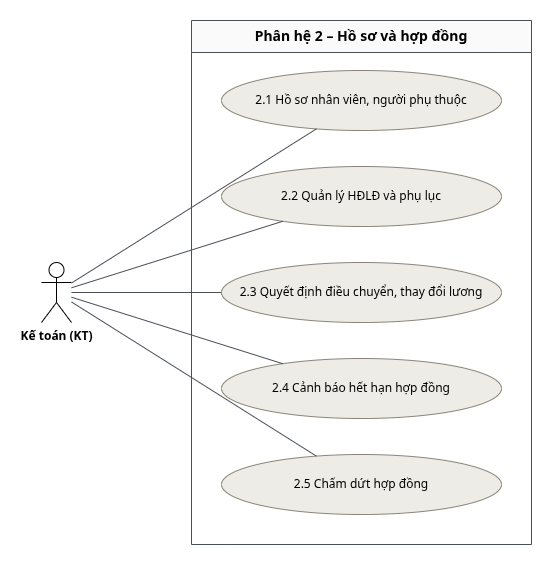

The diagram above was exported from draw.io. Its source (the exported page's mxGraphModel, read from the mxfile embedded in the PNG):
<mxGraphModel dx="1298" dy="731" grid="0" gridSize="10" guides="1" tooltips="1" connect="1" arrows="1" fold="1" page="0" pageScale="1" pageWidth="850" pageHeight="1100" math="0" shadow="0" adaptiveColors="auto">
  <root>
    <mxCell id="0" />
    <mxCell id="1" parent="0" />
    <mxCell id="b" parent="1" style="swimlane;startSize=32;fillColor=#fafafa;strokeColor=#495057;fontStyle=1;fontSize=14;html=1;whiteSpace=wrap;" value="Phân hệ 2 – Hồ sơ và hợp đồng" vertex="1">
      <mxGeometry height="524" width="340" x="260" y="20" as="geometry" />
    </mxCell>
    <mxCell id="c1" parent="b" style="ellipse;whiteSpace=wrap;html=1;fillColor=#eeece6;strokeColor=#8a8578;fontSize=12;" value="2.1 Hồ sơ nhân viên, người phụ thuộc" vertex="1">
      <mxGeometry height="60" width="280" x="30" y="50" as="geometry" />
    </mxCell>
    <mxCell id="c2" parent="b" style="ellipse;whiteSpace=wrap;html=1;fillColor=#eeece6;strokeColor=#8a8578;fontSize=12;" value="2.2 Quản lý HĐLĐ và phụ lục" vertex="1">
      <mxGeometry height="60" width="280" x="30" y="146" as="geometry" />
    </mxCell>
    <mxCell id="c3" parent="b" style="ellipse;whiteSpace=wrap;html=1;fillColor=#eeece6;strokeColor=#8a8578;fontSize=12;" value="2.3 Quyết định điều chuyển, thay đổi lương" vertex="1">
      <mxGeometry height="60" width="280" x="30" y="242" as="geometry" />
    </mxCell>
    <mxCell id="c4" parent="b" style="ellipse;whiteSpace=wrap;html=1;fillColor=#eeece6;strokeColor=#8a8578;fontSize=12;" value="2.4 Cảnh báo hết hạn hợp đồng" vertex="1">
      <mxGeometry height="60" width="280" x="30" y="338" as="geometry" />
    </mxCell>
    <mxCell id="c5" parent="b" style="ellipse;whiteSpace=wrap;html=1;fillColor=#eeece6;strokeColor=#8a8578;fontSize=12;" value="2.5 Chấm dứt hợp đồng" vertex="1">
      <mxGeometry height="60" width="280" x="30" y="434" as="geometry" />
    </mxCell>
    <mxCell id="aKT" parent="1" style="shape=umlActor;verticalLabelPosition=bottom;verticalAlign=top;html=1;outlineConnect=0;fontSize=12;fontStyle=1;" value="Kế toán (KT)" vertex="1">
      <mxGeometry height="60" width="30" x="110" y="262" as="geometry" />
    </mxCell>
    <mxCell id="e1" edge="1" parent="1" source="aKT" style="endArrow=none;html=1;strokeColor=#495057;" target="c1">
      <mxGeometry relative="1" as="geometry" />
    </mxCell>
    <mxCell id="e2" edge="1" parent="1" source="aKT" style="endArrow=none;html=1;strokeColor=#495057;" target="c2">
      <mxGeometry relative="1" as="geometry" />
    </mxCell>
    <mxCell id="e3" edge="1" parent="1" source="aKT" style="endArrow=none;html=1;strokeColor=#495057;" target="c3">
      <mxGeometry relative="1" as="geometry" />
    </mxCell>
    <mxCell id="e4" edge="1" parent="1" source="aKT" style="endArrow=none;html=1;strokeColor=#495057;" target="c4">
      <mxGeometry relative="1" as="geometry" />
    </mxCell>
    <mxCell id="e5" edge="1" parent="1" source="aKT" style="endArrow=none;html=1;strokeColor=#495057;" target="c5">
      <mxGeometry relative="1" as="geometry" />
    </mxCell>
  </root>
</mxGraphModel>